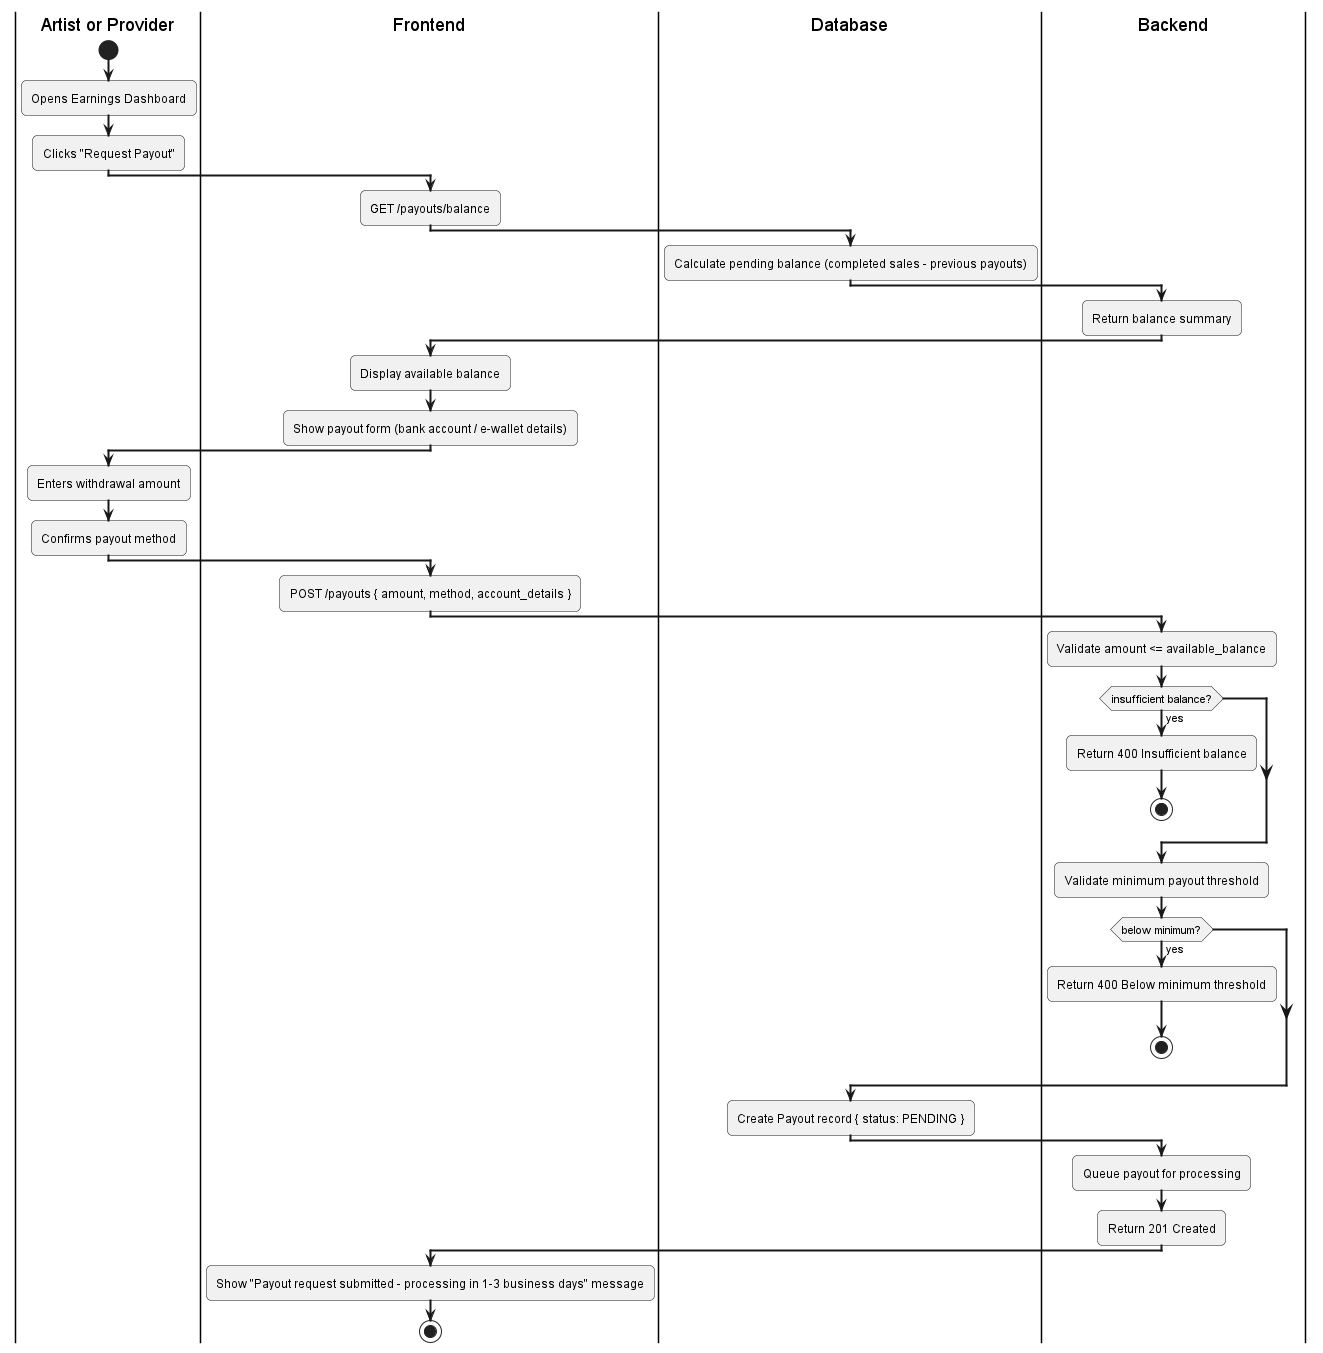

The diagram above was rendered by PlantUML. Its source (embedded in the PNG):
@startuml
skinparam activityArrowThickness 2
skinparam roundcorner 10

|Artist or Provider|
start
:Opens Earnings Dashboard;
:Clicks "Request Payout";

|Frontend|
:GET /payouts/balance;

|Database|
:Calculate pending balance (completed sales - previous payouts);

|Backend|
:Return balance summary;

|Frontend|
:Display available balance;
:Show payout form (bank account / e-wallet details);

|Artist or Provider|
:Enters withdrawal amount;
:Confirms payout method;

|Frontend|
:POST /payouts { amount, method, account_details };

|Backend|
:Validate amount <= available_balance;
if (insufficient balance?) then (yes)
  :Return 400 Insufficient balance;
  stop
endif

:Validate minimum payout threshold;
if (below minimum?) then (yes)
  :Return 400 Below minimum threshold;
  stop
endif

|Database|
:Create Payout record { status: PENDING };

|Backend|
:Queue payout for processing;
:Return 201 Created;

|Frontend|
:Show "Payout request submitted - processing in 1-3 business days" message;
stop
@enduml